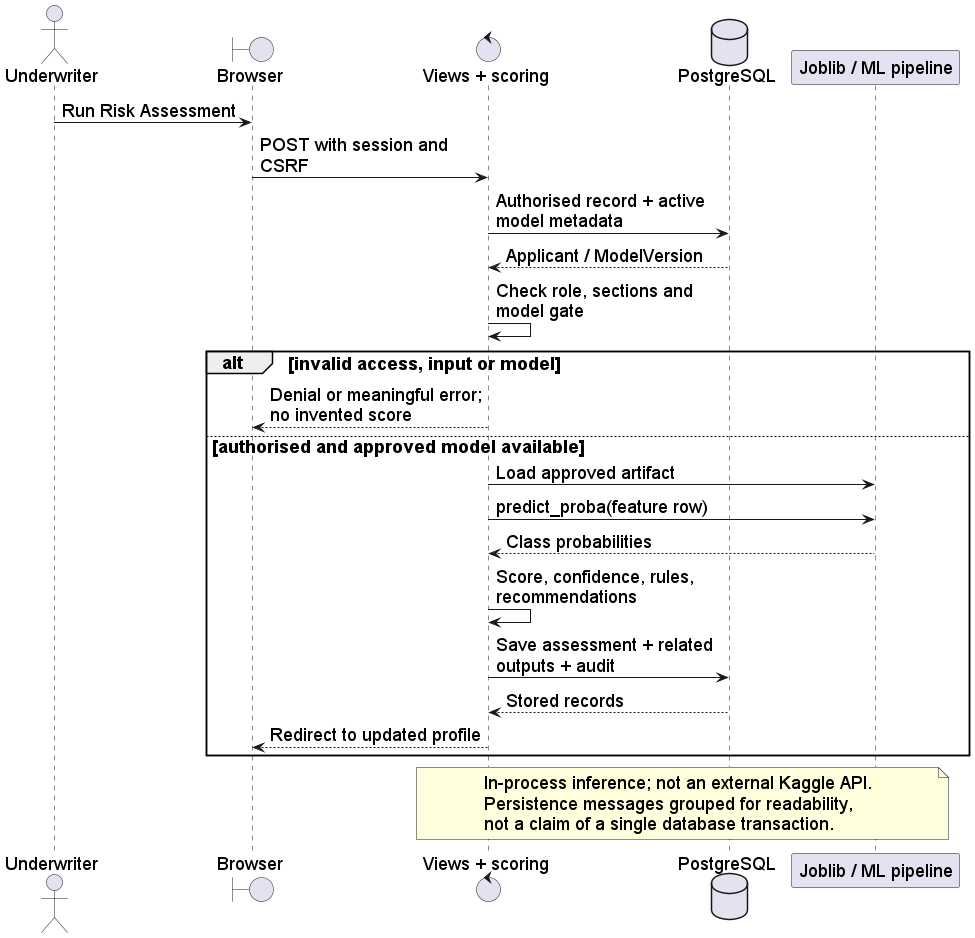

The diagram above was rendered by PlantUML. Its source (embedded in the PNG):
@startuml
skinparam backgroundColor white
skinparam defaultFontName Arial
skinparam defaultFontSize 18
skinparam maxMessageSize 220
skinparam shadowing false
actor Underwriter as U
boundary "Browser" as UI
control "Views + scoring" as App
database "PostgreSQL" as DB
participant "Joblib / ML pipeline" as ML
U -> UI : Run Risk Assessment
UI -> App : POST with session and CSRF
App -> DB : Authorised record + active model metadata
DB --> App : Applicant / ModelVersion
App -> App : Check role, sections and model gate
alt invalid access, input or model
  App --> UI : Denial or meaningful error; no invented score
else authorised and approved model available
  App -> ML : Load approved artifact
  App -> ML : predict_proba(feature row)
  ML --> App : Class probabilities
  App -> App : Score, confidence, rules, recommendations
  App -> DB : Save assessment + related outputs + audit
  DB --> App : Stored records
  App --> UI : Redirect to updated profile
end
note over App, ML
In-process inference; not an external Kaggle API.
Persistence messages grouped for readability,
not a claim of a single database transaction.
end note
@enduml